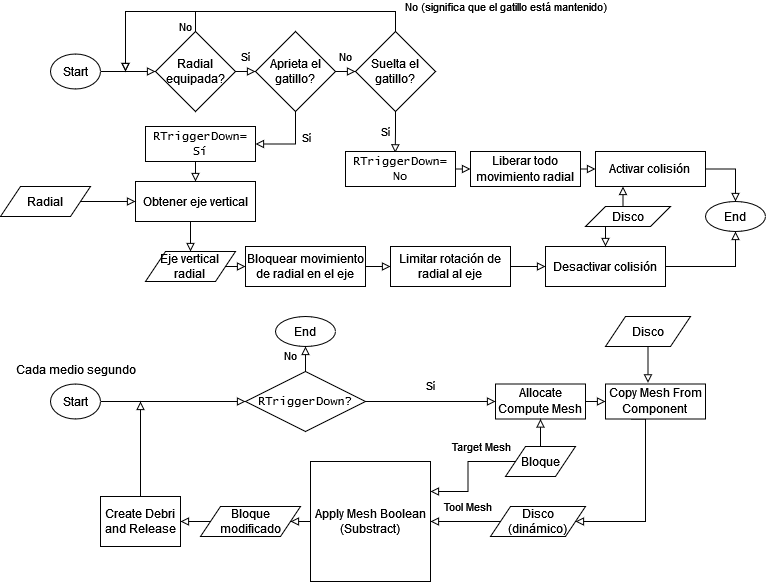

The diagram above was exported from draw.io. Its source (the exported page's mxGraphModel, read from the mxfile embedded in the PNG):
<mxGraphModel dx="1422" dy="752" grid="1" gridSize="10" guides="1" tooltips="1" connect="1" arrows="1" fold="1" page="1" pageScale="1" pageWidth="827" pageHeight="1169" math="0" shadow="0">
  <root>
    <mxCell id="WIyWlLk6GJQsqaUBKTNV-0" />
    <mxCell id="WIyWlLk6GJQsqaUBKTNV-1" parent="WIyWlLk6GJQsqaUBKTNV-0" />
    <mxCell id="wdfgZTKwyiN6eX2-8mK2-5" style="edgeStyle=orthogonalEdgeStyle;rounded=0;orthogonalLoop=1;jettySize=auto;html=1;exitX=1;exitY=0.5;exitDx=0;exitDy=0;entryX=0;entryY=0.5;entryDx=0;entryDy=0;endArrow=block;endFill=0;" parent="WIyWlLk6GJQsqaUBKTNV-1" source="wdfgZTKwyiN6eX2-8mK2-2" target="wdfgZTKwyiN6eX2-8mK2-3" edge="1">
      <mxGeometry relative="1" as="geometry" />
    </mxCell>
    <mxCell id="wdfgZTKwyiN6eX2-8mK2-2" value="&lt;div&gt;Start&lt;/div&gt;" style="ellipse;whiteSpace=wrap;html=1;" parent="WIyWlLk6GJQsqaUBKTNV-1" vertex="1">
      <mxGeometry x="85" y="107.5" width="50" height="35" as="geometry" />
    </mxCell>
    <mxCell id="wdfgZTKwyiN6eX2-8mK2-8" value="Sí" style="edgeStyle=orthogonalEdgeStyle;rounded=0;orthogonalLoop=1;jettySize=auto;html=1;exitX=1;exitY=0.5;exitDx=0;exitDy=0;entryX=0;entryY=0.5;entryDx=0;entryDy=0;endArrow=block;endFill=0;" parent="WIyWlLk6GJQsqaUBKTNV-1" source="wdfgZTKwyiN6eX2-8mK2-3" target="wdfgZTKwyiN6eX2-8mK2-7" edge="1">
      <mxGeometry y="15" relative="1" as="geometry">
        <mxPoint as="offset" />
      </mxGeometry>
    </mxCell>
    <mxCell id="wdfgZTKwyiN6eX2-8mK2-9" value="No" style="edgeStyle=orthogonalEdgeStyle;rounded=0;orthogonalLoop=1;jettySize=auto;html=1;exitX=0.5;exitY=0;exitDx=0;exitDy=0;endArrow=block;endFill=0;" parent="WIyWlLk6GJQsqaUBKTNV-1" source="wdfgZTKwyiN6eX2-8mK2-3" edge="1">
      <mxGeometry x="-0.9333" y="10" relative="1" as="geometry">
        <mxPoint x="160" y="125" as="targetPoint" />
        <Array as="points">
          <mxPoint x="230" y="65" />
          <mxPoint x="160" y="65" />
        </Array>
        <mxPoint as="offset" />
      </mxGeometry>
    </mxCell>
    <mxCell id="wdfgZTKwyiN6eX2-8mK2-3" value="Radial equipada?" style="rhombus;whiteSpace=wrap;html=1;" parent="WIyWlLk6GJQsqaUBKTNV-1" vertex="1">
      <mxGeometry x="190" y="85" width="80" height="80" as="geometry" />
    </mxCell>
    <mxCell id="wdfgZTKwyiN6eX2-8mK2-12" value="No" style="edgeStyle=orthogonalEdgeStyle;rounded=0;orthogonalLoop=1;jettySize=auto;html=1;exitX=1;exitY=0.5;exitDx=0;exitDy=0;entryX=0;entryY=0.5;entryDx=0;entryDy=0;endArrow=block;endFill=0;" parent="WIyWlLk6GJQsqaUBKTNV-1" source="wdfgZTKwyiN6eX2-8mK2-7" target="wdfgZTKwyiN6eX2-8mK2-11" edge="1">
      <mxGeometry y="15" relative="1" as="geometry">
        <mxPoint as="offset" />
      </mxGeometry>
    </mxCell>
    <mxCell id="Pb2BoZY1YwACr1rWT3d6-16" style="edgeStyle=orthogonalEdgeStyle;rounded=0;orthogonalLoop=1;jettySize=auto;html=1;exitX=0.5;exitY=1;exitDx=0;exitDy=0;entryX=1;entryY=0.5;entryDx=0;entryDy=0;fontFamily=Helvetica;endArrow=block;endFill=0;" edge="1" parent="WIyWlLk6GJQsqaUBKTNV-1" source="wdfgZTKwyiN6eX2-8mK2-7" target="wdfgZTKwyiN6eX2-8mK2-15">
      <mxGeometry relative="1" as="geometry" />
    </mxCell>
    <mxCell id="Pb2BoZY1YwACr1rWT3d6-18" value="Sí" style="edgeLabel;html=1;align=center;verticalAlign=middle;resizable=0;points=[];fontFamily=Helvetica;" vertex="1" connectable="0" parent="Pb2BoZY1YwACr1rWT3d6-16">
      <mxGeometry x="-0.2317" relative="1" as="geometry">
        <mxPoint x="10" y="-3" as="offset" />
      </mxGeometry>
    </mxCell>
    <mxCell id="wdfgZTKwyiN6eX2-8mK2-7" value="Aprieta el gatillo?" style="rhombus;whiteSpace=wrap;html=1;" parent="WIyWlLk6GJQsqaUBKTNV-1" vertex="1">
      <mxGeometry x="290" y="85" width="80" height="80" as="geometry" />
    </mxCell>
    <mxCell id="wdfgZTKwyiN6eX2-8mK2-13" value="No (significa que el gatillo está mantenido)" style="edgeStyle=orthogonalEdgeStyle;rounded=0;orthogonalLoop=1;jettySize=auto;html=1;exitX=0.5;exitY=0;exitDx=0;exitDy=0;endArrow=block;endFill=0;" parent="WIyWlLk6GJQsqaUBKTNV-1" source="wdfgZTKwyiN6eX2-8mK2-11" edge="1">
      <mxGeometry x="-0.8857" y="-110" relative="1" as="geometry">
        <mxPoint x="160" y="125" as="targetPoint" />
        <Array as="points">
          <mxPoint x="430" y="65" />
          <mxPoint x="160" y="65" />
        </Array>
        <mxPoint x="110" y="105" as="offset" />
      </mxGeometry>
    </mxCell>
    <mxCell id="Pb2BoZY1YwACr1rWT3d6-27" style="edgeStyle=orthogonalEdgeStyle;rounded=0;orthogonalLoop=1;jettySize=auto;html=1;exitX=1;exitY=0.5;exitDx=0;exitDy=0;fontFamily=Helvetica;endArrow=block;endFill=0;" edge="1" parent="WIyWlLk6GJQsqaUBKTNV-1" source="wdfgZTKwyiN6eX2-8mK2-11">
      <mxGeometry relative="1" as="geometry">
        <mxPoint x="469.66666666666697" y="124.66666666666674" as="targetPoint" />
      </mxGeometry>
    </mxCell>
    <mxCell id="Pb2BoZY1YwACr1rWT3d6-28" value="Sí" style="edgeStyle=orthogonalEdgeStyle;rounded=0;orthogonalLoop=1;jettySize=auto;html=1;exitX=0.5;exitY=1;exitDx=0;exitDy=0;entryX=0.452;entryY=0.038;entryDx=0;entryDy=0;entryPerimeter=0;fontFamily=Helvetica;endArrow=block;endFill=0;" edge="1" parent="WIyWlLk6GJQsqaUBKTNV-1" source="wdfgZTKwyiN6eX2-8mK2-11" target="Pb2BoZY1YwACr1rWT3d6-2">
      <mxGeometry x="-0.0193" y="-10" relative="1" as="geometry">
        <mxPoint as="offset" />
      </mxGeometry>
    </mxCell>
    <mxCell id="wdfgZTKwyiN6eX2-8mK2-11" value="Suelta el gatillo?" style="rhombus;whiteSpace=wrap;html=1;" parent="WIyWlLk6GJQsqaUBKTNV-1" vertex="1">
      <mxGeometry x="390" y="85" width="80" height="80" as="geometry" />
    </mxCell>
    <mxCell id="Pb2BoZY1YwACr1rWT3d6-5" style="edgeStyle=orthogonalEdgeStyle;rounded=0;orthogonalLoop=1;jettySize=auto;html=1;exitX=0.5;exitY=1;exitDx=0;exitDy=0;entryX=0.5;entryY=0;entryDx=0;entryDy=0;fontFamily=Helvetica;endArrow=block;endFill=0;" edge="1" parent="WIyWlLk6GJQsqaUBKTNV-1" source="wdfgZTKwyiN6eX2-8mK2-15" target="Pb2BoZY1YwACr1rWT3d6-4">
      <mxGeometry relative="1" as="geometry" />
    </mxCell>
    <mxCell id="wdfgZTKwyiN6eX2-8mK2-15" value="RTriggerDown= Sí" style="rounded=0;whiteSpace=wrap;html=1;fontFamily=Lucida Console;" parent="WIyWlLk6GJQsqaUBKTNV-1" vertex="1">
      <mxGeometry x="180" y="180" width="110" height="35" as="geometry" />
    </mxCell>
    <mxCell id="wdfgZTKwyiN6eX2-8mK2-24" style="edgeStyle=orthogonalEdgeStyle;rounded=0;orthogonalLoop=1;jettySize=auto;html=1;exitX=1;exitY=0.5;exitDx=0;exitDy=0;entryX=0;entryY=0.5;entryDx=0;entryDy=0;fontFamily=Helvetica;endArrow=block;endFill=0;" parent="WIyWlLk6GJQsqaUBKTNV-1" source="wdfgZTKwyiN6eX2-8mK2-17" target="wdfgZTKwyiN6eX2-8mK2-23" edge="1">
      <mxGeometry relative="1" as="geometry" />
    </mxCell>
    <mxCell id="wdfgZTKwyiN6eX2-8mK2-17" value="&lt;font face=&quot;Helvetica&quot;&gt;Allocate Compute Mesh&lt;br&gt;&lt;/font&gt;" style="rounded=0;whiteSpace=wrap;html=1;fontFamily=Lucida Console;" parent="WIyWlLk6GJQsqaUBKTNV-1" vertex="1">
      <mxGeometry x="530" y="437.5" width="90" height="35" as="geometry" />
    </mxCell>
    <mxCell id="wdfgZTKwyiN6eX2-8mK2-22" style="edgeStyle=orthogonalEdgeStyle;rounded=0;orthogonalLoop=1;jettySize=auto;html=1;exitX=0.5;exitY=0;exitDx=0;exitDy=0;entryX=0.5;entryY=1;entryDx=0;entryDy=0;fontFamily=Helvetica;endArrow=block;endFill=0;" parent="WIyWlLk6GJQsqaUBKTNV-1" source="wdfgZTKwyiN6eX2-8mK2-19" target="wdfgZTKwyiN6eX2-8mK2-17" edge="1">
      <mxGeometry relative="1" as="geometry" />
    </mxCell>
    <mxCell id="wdfgZTKwyiN6eX2-8mK2-37" value="Target Mesh" style="edgeStyle=orthogonalEdgeStyle;rounded=0;orthogonalLoop=1;jettySize=auto;html=1;exitX=0;exitY=0.5;exitDx=0;exitDy=0;entryX=1;entryY=0.25;entryDx=0;entryDy=0;fontFamily=Helvetica;endArrow=block;endFill=0;" parent="WIyWlLk6GJQsqaUBKTNV-1" source="wdfgZTKwyiN6eX2-8mK2-19" target="wdfgZTKwyiN6eX2-8mK2-36" edge="1">
      <mxGeometry x="-0.4118" y="-15" relative="1" as="geometry">
        <mxPoint as="offset" />
      </mxGeometry>
    </mxCell>
    <mxCell id="wdfgZTKwyiN6eX2-8mK2-19" value="Bloque" style="shape=parallelogram;perimeter=parallelogramPerimeter;whiteSpace=wrap;html=1;fixedSize=1;fontFamily=Helvetica;" parent="WIyWlLk6GJQsqaUBKTNV-1" vertex="1">
      <mxGeometry x="540" y="500" width="70" height="30" as="geometry" />
    </mxCell>
    <mxCell id="wdfgZTKwyiN6eX2-8mK2-31" style="edgeStyle=orthogonalEdgeStyle;rounded=0;orthogonalLoop=1;jettySize=auto;html=1;exitX=0.25;exitY=1;exitDx=0;exitDy=0;entryX=1;entryY=0.5;entryDx=0;entryDy=0;fontFamily=Helvetica;endArrow=block;endFill=0;" parent="WIyWlLk6GJQsqaUBKTNV-1" source="wdfgZTKwyiN6eX2-8mK2-23" target="wdfgZTKwyiN6eX2-8mK2-29" edge="1">
      <mxGeometry relative="1" as="geometry">
        <Array as="points">
          <mxPoint x="680" y="473" />
          <mxPoint x="680" y="575" />
        </Array>
      </mxGeometry>
    </mxCell>
    <mxCell id="wdfgZTKwyiN6eX2-8mK2-23" value="&lt;font face=&quot;Helvetica&quot;&gt;Copy Mesh From Component&lt;br&gt;&lt;/font&gt;" style="rounded=0;whiteSpace=wrap;html=1;fontFamily=Lucida Console;" parent="WIyWlLk6GJQsqaUBKTNV-1" vertex="1">
      <mxGeometry x="640" y="437.5" width="100" height="35" as="geometry" />
    </mxCell>
    <mxCell id="wdfgZTKwyiN6eX2-8mK2-28" style="edgeStyle=orthogonalEdgeStyle;rounded=0;orthogonalLoop=1;jettySize=auto;html=1;exitX=0.5;exitY=1;exitDx=0;exitDy=0;entryX=0.425;entryY=-0.033;entryDx=0;entryDy=0;entryPerimeter=0;fontFamily=Helvetica;endArrow=block;endFill=0;" parent="WIyWlLk6GJQsqaUBKTNV-1" source="wdfgZTKwyiN6eX2-8mK2-27" target="wdfgZTKwyiN6eX2-8mK2-23" edge="1">
      <mxGeometry relative="1" as="geometry" />
    </mxCell>
    <mxCell id="wdfgZTKwyiN6eX2-8mK2-27" value="Disco" style="shape=parallelogram;perimeter=parallelogramPerimeter;whiteSpace=wrap;html=1;fixedSize=1;fontFamily=Helvetica;" parent="WIyWlLk6GJQsqaUBKTNV-1" vertex="1">
      <mxGeometry x="640" y="370" width="85" height="30" as="geometry" />
    </mxCell>
    <mxCell id="wdfgZTKwyiN6eX2-8mK2-38" value="Tool Mesh" style="edgeStyle=orthogonalEdgeStyle;rounded=0;orthogonalLoop=1;jettySize=auto;html=1;exitX=0;exitY=0.5;exitDx=0;exitDy=0;entryX=1;entryY=0.5;entryDx=0;entryDy=0;fontFamily=Helvetica;endArrow=block;endFill=0;" parent="WIyWlLk6GJQsqaUBKTNV-1" source="wdfgZTKwyiN6eX2-8mK2-29" target="wdfgZTKwyiN6eX2-8mK2-36" edge="1">
      <mxGeometry x="0.5385" y="-15" relative="1" as="geometry">
        <Array as="points">
          <mxPoint x="580" y="575" />
        </Array>
        <mxPoint as="offset" />
      </mxGeometry>
    </mxCell>
    <mxCell id="wdfgZTKwyiN6eX2-8mK2-29" value="Disco (dinámico)" style="shape=parallelogram;perimeter=parallelogramPerimeter;whiteSpace=wrap;html=1;fixedSize=1;fontFamily=Helvetica;" parent="WIyWlLk6GJQsqaUBKTNV-1" vertex="1">
      <mxGeometry x="525" y="560" width="95" height="30" as="geometry" />
    </mxCell>
    <mxCell id="wdfgZTKwyiN6eX2-8mK2-42" style="edgeStyle=orthogonalEdgeStyle;rounded=0;orthogonalLoop=1;jettySize=auto;html=1;exitX=0;exitY=0.5;exitDx=0;exitDy=0;entryX=1;entryY=0.5;entryDx=0;entryDy=0;fontFamily=Helvetica;endArrow=block;endFill=0;" parent="WIyWlLk6GJQsqaUBKTNV-1" source="wdfgZTKwyiN6eX2-8mK2-36" target="wdfgZTKwyiN6eX2-8mK2-40" edge="1">
      <mxGeometry relative="1" as="geometry" />
    </mxCell>
    <mxCell id="wdfgZTKwyiN6eX2-8mK2-36" value="Apply Mesh Boolean (Substract)" style="rounded=0;whiteSpace=wrap;html=1;fontFamily=Helvetica;" parent="WIyWlLk6GJQsqaUBKTNV-1" vertex="1">
      <mxGeometry x="345" y="515" width="120" height="120" as="geometry" />
    </mxCell>
    <mxCell id="wdfgZTKwyiN6eX2-8mK2-45" style="edgeStyle=orthogonalEdgeStyle;rounded=0;orthogonalLoop=1;jettySize=auto;html=1;exitX=0;exitY=0.5;exitDx=0;exitDy=0;entryX=1;entryY=0.5;entryDx=0;entryDy=0;fontFamily=Helvetica;endArrow=block;endFill=0;" parent="WIyWlLk6GJQsqaUBKTNV-1" source="wdfgZTKwyiN6eX2-8mK2-40" target="wdfgZTKwyiN6eX2-8mK2-44" edge="1">
      <mxGeometry relative="1" as="geometry" />
    </mxCell>
    <mxCell id="wdfgZTKwyiN6eX2-8mK2-40" value="Bloque modificado" style="shape=parallelogram;perimeter=parallelogramPerimeter;whiteSpace=wrap;html=1;fixedSize=1;fontFamily=Helvetica;" parent="WIyWlLk6GJQsqaUBKTNV-1" vertex="1">
      <mxGeometry x="235" y="560" width="100" height="30" as="geometry" />
    </mxCell>
    <mxCell id="wdfgZTKwyiN6eX2-8mK2-43" value="End" style="ellipse;whiteSpace=wrap;html=1;" parent="WIyWlLk6GJQsqaUBKTNV-1" vertex="1">
      <mxGeometry x="310" y="370" width="60" height="30" as="geometry" />
    </mxCell>
    <mxCell id="wdfgZTKwyiN6eX2-8mK2-44" value="Create Debri and Release" style="rounded=0;whiteSpace=wrap;html=1;fontFamily=Helvetica;" parent="WIyWlLk6GJQsqaUBKTNV-1" vertex="1">
      <mxGeometry x="135" y="550" width="80" height="50" as="geometry" />
    </mxCell>
    <mxCell id="Pb2BoZY1YwACr1rWT3d6-32" style="edgeStyle=orthogonalEdgeStyle;rounded=0;orthogonalLoop=1;jettySize=auto;html=1;exitX=1;exitY=0.5;exitDx=0;exitDy=0;entryX=0;entryY=0.5;entryDx=0;entryDy=0;fontFamily=Helvetica;endArrow=block;endFill=0;" edge="1" parent="WIyWlLk6GJQsqaUBKTNV-1" source="Pb2BoZY1YwACr1rWT3d6-2" target="Pb2BoZY1YwACr1rWT3d6-31">
      <mxGeometry relative="1" as="geometry" />
    </mxCell>
    <mxCell id="Pb2BoZY1YwACr1rWT3d6-2" value="RTriggerDown= No" style="rounded=0;whiteSpace=wrap;html=1;fontFamily=Lucida Console;" vertex="1" parent="WIyWlLk6GJQsqaUBKTNV-1">
      <mxGeometry x="380" y="205" width="110" height="35" as="geometry" />
    </mxCell>
    <mxCell id="Pb2BoZY1YwACr1rWT3d6-22" style="edgeStyle=orthogonalEdgeStyle;rounded=0;orthogonalLoop=1;jettySize=auto;html=1;exitX=0.5;exitY=1;exitDx=0;exitDy=0;entryX=0.5;entryY=0;entryDx=0;entryDy=0;fontFamily=Helvetica;endArrow=block;endFill=0;" edge="1" parent="WIyWlLk6GJQsqaUBKTNV-1" source="Pb2BoZY1YwACr1rWT3d6-4" target="Pb2BoZY1YwACr1rWT3d6-8">
      <mxGeometry relative="1" as="geometry" />
    </mxCell>
    <mxCell id="Pb2BoZY1YwACr1rWT3d6-4" value="Obtener eje vertical" style="rounded=0;whiteSpace=wrap;html=1;fontFamily=Helvetica;" vertex="1" parent="WIyWlLk6GJQsqaUBKTNV-1">
      <mxGeometry x="170" y="235" width="120" height="40" as="geometry" />
    </mxCell>
    <mxCell id="Pb2BoZY1YwACr1rWT3d6-7" style="edgeStyle=orthogonalEdgeStyle;rounded=0;orthogonalLoop=1;jettySize=auto;html=1;exitX=1;exitY=0.5;exitDx=0;exitDy=0;entryX=0;entryY=0.5;entryDx=0;entryDy=0;fontFamily=Helvetica;endArrow=block;endFill=0;" edge="1" parent="WIyWlLk6GJQsqaUBKTNV-1" target="Pb2BoZY1YwACr1rWT3d6-4">
      <mxGeometry relative="1" as="geometry">
        <mxPoint x="110" y="255" as="sourcePoint" />
      </mxGeometry>
    </mxCell>
    <mxCell id="Pb2BoZY1YwACr1rWT3d6-6" value="Radial" style="shape=parallelogram;perimeter=parallelogramPerimeter;whiteSpace=wrap;html=1;fixedSize=1;fontFamily=Helvetica;" vertex="1" parent="WIyWlLk6GJQsqaUBKTNV-1">
      <mxGeometry x="35" y="240" width="90" height="30" as="geometry" />
    </mxCell>
    <mxCell id="Pb2BoZY1YwACr1rWT3d6-20" style="edgeStyle=orthogonalEdgeStyle;rounded=0;orthogonalLoop=1;jettySize=auto;html=1;exitX=1;exitY=0.5;exitDx=0;exitDy=0;entryX=0;entryY=0.5;entryDx=0;entryDy=0;fontFamily=Helvetica;endArrow=block;endFill=0;" edge="1" parent="WIyWlLk6GJQsqaUBKTNV-1" source="Pb2BoZY1YwACr1rWT3d6-8" target="Pb2BoZY1YwACr1rWT3d6-11">
      <mxGeometry relative="1" as="geometry" />
    </mxCell>
    <mxCell id="Pb2BoZY1YwACr1rWT3d6-8" value="Eje vertical&lt;br&gt;radial" style="shape=parallelogram;perimeter=parallelogramPerimeter;whiteSpace=wrap;html=1;fixedSize=1;fontFamily=Helvetica;" vertex="1" parent="WIyWlLk6GJQsqaUBKTNV-1">
      <mxGeometry x="180" y="305" width="90" height="30" as="geometry" />
    </mxCell>
    <mxCell id="Pb2BoZY1YwACr1rWT3d6-21" style="edgeStyle=orthogonalEdgeStyle;rounded=0;orthogonalLoop=1;jettySize=auto;html=1;exitX=1;exitY=0.5;exitDx=0;exitDy=0;entryX=0;entryY=0.5;entryDx=0;entryDy=0;fontFamily=Helvetica;endArrow=block;endFill=0;" edge="1" parent="WIyWlLk6GJQsqaUBKTNV-1" source="Pb2BoZY1YwACr1rWT3d6-11" target="Pb2BoZY1YwACr1rWT3d6-13">
      <mxGeometry relative="1" as="geometry" />
    </mxCell>
    <mxCell id="Pb2BoZY1YwACr1rWT3d6-11" value="Bloquear movimiento de radial en el eje" style="rounded=0;whiteSpace=wrap;html=1;fontFamily=Helvetica;" vertex="1" parent="WIyWlLk6GJQsqaUBKTNV-1">
      <mxGeometry x="280" y="300" width="120" height="40" as="geometry" />
    </mxCell>
    <mxCell id="Pb2BoZY1YwACr1rWT3d6-26" style="edgeStyle=orthogonalEdgeStyle;rounded=0;orthogonalLoop=1;jettySize=auto;html=1;exitX=1;exitY=0.5;exitDx=0;exitDy=0;entryX=0;entryY=0.5;entryDx=0;entryDy=0;fontFamily=Helvetica;endArrow=block;endFill=0;" edge="1" parent="WIyWlLk6GJQsqaUBKTNV-1" source="Pb2BoZY1YwACr1rWT3d6-13" target="Pb2BoZY1YwACr1rWT3d6-24">
      <mxGeometry relative="1" as="geometry" />
    </mxCell>
    <mxCell id="Pb2BoZY1YwACr1rWT3d6-13" value="Limitar rotación de radial al eje" style="rounded=0;whiteSpace=wrap;html=1;fontFamily=Helvetica;" vertex="1" parent="WIyWlLk6GJQsqaUBKTNV-1">
      <mxGeometry x="425" y="300" width="120" height="40" as="geometry" />
    </mxCell>
    <mxCell id="Pb2BoZY1YwACr1rWT3d6-40" style="edgeStyle=orthogonalEdgeStyle;rounded=0;orthogonalLoop=1;jettySize=auto;html=1;exitX=1;exitY=0.5;exitDx=0;exitDy=0;entryX=0.5;entryY=1;entryDx=0;entryDy=0;fontFamily=Helvetica;endArrow=block;endFill=0;" edge="1" parent="WIyWlLk6GJQsqaUBKTNV-1" source="Pb2BoZY1YwACr1rWT3d6-24" target="Pb2BoZY1YwACr1rWT3d6-38">
      <mxGeometry relative="1" as="geometry" />
    </mxCell>
    <mxCell id="Pb2BoZY1YwACr1rWT3d6-24" value="Desactivar colisión" style="rounded=0;whiteSpace=wrap;html=1;fontFamily=Helvetica;" vertex="1" parent="WIyWlLk6GJQsqaUBKTNV-1">
      <mxGeometry x="580" y="300" width="120" height="40" as="geometry" />
    </mxCell>
    <mxCell id="Pb2BoZY1YwACr1rWT3d6-35" style="edgeStyle=orthogonalEdgeStyle;rounded=0;orthogonalLoop=1;jettySize=auto;html=1;exitX=1;exitY=0.5;exitDx=0;exitDy=0;entryX=0;entryY=0.5;entryDx=0;entryDy=0;fontFamily=Helvetica;endArrow=block;endFill=0;" edge="1" parent="WIyWlLk6GJQsqaUBKTNV-1" source="Pb2BoZY1YwACr1rWT3d6-31" target="Pb2BoZY1YwACr1rWT3d6-34">
      <mxGeometry relative="1" as="geometry" />
    </mxCell>
    <mxCell id="Pb2BoZY1YwACr1rWT3d6-31" value="&lt;font face=&quot;Helvetica&quot;&gt;Liberar todo movimiento radial&lt;br&gt;&lt;/font&gt;" style="rounded=0;whiteSpace=wrap;html=1;fontFamily=Lucida Console;" vertex="1" parent="WIyWlLk6GJQsqaUBKTNV-1">
      <mxGeometry x="505" y="205" width="110" height="35" as="geometry" />
    </mxCell>
    <mxCell id="Pb2BoZY1YwACr1rWT3d6-36" style="edgeStyle=orthogonalEdgeStyle;rounded=0;orthogonalLoop=1;jettySize=auto;html=1;exitX=0.5;exitY=0;exitDx=0;exitDy=0;entryX=0.25;entryY=1;entryDx=0;entryDy=0;fontFamily=Helvetica;endArrow=block;endFill=0;" edge="1" parent="WIyWlLk6GJQsqaUBKTNV-1" source="Pb2BoZY1YwACr1rWT3d6-33" target="Pb2BoZY1YwACr1rWT3d6-34">
      <mxGeometry relative="1" as="geometry" />
    </mxCell>
    <mxCell id="Pb2BoZY1YwACr1rWT3d6-37" style="edgeStyle=orthogonalEdgeStyle;rounded=0;orthogonalLoop=1;jettySize=auto;html=1;exitX=0.25;exitY=1;exitDx=0;exitDy=0;entryX=0.5;entryY=0;entryDx=0;entryDy=0;fontFamily=Helvetica;endArrow=block;endFill=0;" edge="1" parent="WIyWlLk6GJQsqaUBKTNV-1" source="Pb2BoZY1YwACr1rWT3d6-33" target="Pb2BoZY1YwACr1rWT3d6-24">
      <mxGeometry relative="1" as="geometry" />
    </mxCell>
    <mxCell id="Pb2BoZY1YwACr1rWT3d6-33" value="Disco" style="shape=parallelogram;perimeter=parallelogramPerimeter;whiteSpace=wrap;html=1;fixedSize=1;fontFamily=Helvetica;" vertex="1" parent="WIyWlLk6GJQsqaUBKTNV-1">
      <mxGeometry x="620" y="260" width="85" height="20" as="geometry" />
    </mxCell>
    <mxCell id="Pb2BoZY1YwACr1rWT3d6-39" style="edgeStyle=orthogonalEdgeStyle;rounded=0;orthogonalLoop=1;jettySize=auto;html=1;exitX=1;exitY=0.5;exitDx=0;exitDy=0;entryX=0.5;entryY=0;entryDx=0;entryDy=0;fontFamily=Helvetica;endArrow=block;endFill=0;" edge="1" parent="WIyWlLk6GJQsqaUBKTNV-1" source="Pb2BoZY1YwACr1rWT3d6-34" target="Pb2BoZY1YwACr1rWT3d6-38">
      <mxGeometry relative="1" as="geometry" />
    </mxCell>
    <mxCell id="Pb2BoZY1YwACr1rWT3d6-34" value="&lt;font face=&quot;Helvetica&quot;&gt;Activar colisión&lt;br&gt;&lt;/font&gt;" style="rounded=0;whiteSpace=wrap;html=1;fontFamily=Lucida Console;" vertex="1" parent="WIyWlLk6GJQsqaUBKTNV-1">
      <mxGeometry x="630" y="205" width="110" height="35" as="geometry" />
    </mxCell>
    <mxCell id="Pb2BoZY1YwACr1rWT3d6-38" value="End" style="ellipse;whiteSpace=wrap;html=1;" vertex="1" parent="WIyWlLk6GJQsqaUBKTNV-1">
      <mxGeometry x="740" y="255" width="60" height="30" as="geometry" />
    </mxCell>
    <mxCell id="Pb2BoZY1YwACr1rWT3d6-43" style="edgeStyle=orthogonalEdgeStyle;rounded=0;orthogonalLoop=1;jettySize=auto;html=1;exitX=1;exitY=0.5;exitDx=0;exitDy=0;entryX=0;entryY=0.5;entryDx=0;entryDy=0;fontFamily=Lucida Console;endArrow=block;endFill=0;" edge="1" parent="WIyWlLk6GJQsqaUBKTNV-1" source="Pb2BoZY1YwACr1rWT3d6-41" target="Pb2BoZY1YwACr1rWT3d6-42">
      <mxGeometry relative="1" as="geometry" />
    </mxCell>
    <mxCell id="Pb2BoZY1YwACr1rWT3d6-41" value="&lt;div&gt;Start&lt;/div&gt;" style="ellipse;whiteSpace=wrap;html=1;" vertex="1" parent="WIyWlLk6GJQsqaUBKTNV-1">
      <mxGeometry x="85" y="437.5" width="50" height="35" as="geometry" />
    </mxCell>
    <mxCell id="Pb2BoZY1YwACr1rWT3d6-44" value="&lt;font face=&quot;Helvetica&quot;&gt;Sí&lt;/font&gt;" style="edgeStyle=orthogonalEdgeStyle;rounded=0;orthogonalLoop=1;jettySize=auto;html=1;exitX=1;exitY=0.5;exitDx=0;exitDy=0;entryX=0;entryY=0.5;entryDx=0;entryDy=0;fontFamily=Lucida Console;endArrow=block;endFill=0;" edge="1" parent="WIyWlLk6GJQsqaUBKTNV-1" source="Pb2BoZY1YwACr1rWT3d6-42" target="wdfgZTKwyiN6eX2-8mK2-17">
      <mxGeometry y="15" relative="1" as="geometry">
        <mxPoint as="offset" />
      </mxGeometry>
    </mxCell>
    <mxCell id="Pb2BoZY1YwACr1rWT3d6-46" value="&lt;font face=&quot;Helvetica&quot;&gt;No&lt;/font&gt;" style="edgeStyle=orthogonalEdgeStyle;rounded=0;orthogonalLoop=1;jettySize=auto;html=1;exitX=0.5;exitY=0;exitDx=0;exitDy=0;entryX=0.5;entryY=1;entryDx=0;entryDy=0;fontFamily=Lucida Console;endArrow=block;endFill=0;" edge="1" parent="WIyWlLk6GJQsqaUBKTNV-1" source="Pb2BoZY1YwACr1rWT3d6-42" target="wdfgZTKwyiN6eX2-8mK2-43">
      <mxGeometry x="0.2" y="15" relative="1" as="geometry">
        <mxPoint as="offset" />
      </mxGeometry>
    </mxCell>
    <mxCell id="Pb2BoZY1YwACr1rWT3d6-42" value="&lt;font face=&quot;Lucida Console&quot;&gt;RTriggerDown?&lt;/font&gt;" style="rhombus;whiteSpace=wrap;html=1;fontFamily=Helvetica;" vertex="1" parent="WIyWlLk6GJQsqaUBKTNV-1">
      <mxGeometry x="280" y="425" width="120" height="60" as="geometry" />
    </mxCell>
    <mxCell id="Pb2BoZY1YwACr1rWT3d6-47" value="Cada medio segundo" style="text;html=1;align=center;verticalAlign=middle;resizable=0;points=[];autosize=1;strokeColor=none;fillColor=none;fontFamily=Helvetica;" vertex="1" parent="WIyWlLk6GJQsqaUBKTNV-1">
      <mxGeometry x="40" y="407.5" width="140" height="30" as="geometry" />
    </mxCell>
    <mxCell id="Pb2BoZY1YwACr1rWT3d6-49" style="edgeStyle=orthogonalEdgeStyle;rounded=0;orthogonalLoop=1;jettySize=auto;html=1;exitX=0.5;exitY=0;exitDx=0;exitDy=0;fontFamily=Helvetica;endArrow=block;endFill=0;" edge="1" parent="WIyWlLk6GJQsqaUBKTNV-1" source="wdfgZTKwyiN6eX2-8mK2-44">
      <mxGeometry relative="1" as="geometry">
        <mxPoint x="175" y="455" as="targetPoint" />
        <mxPoint x="175" y="550" as="sourcePoint" />
      </mxGeometry>
    </mxCell>
  </root>
</mxGraphModel>